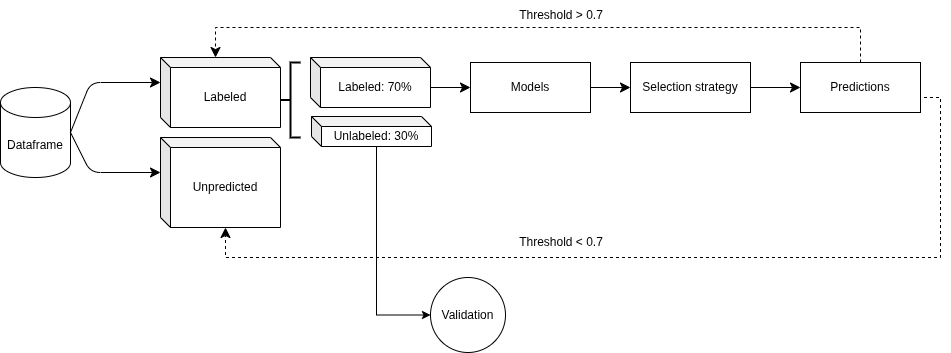

The diagram above was exported from draw.io. Its source (the exported page's mxGraphModel, read from the mxfile embedded in the PNG):
<mxGraphModel dx="1418" dy="927" grid="1" gridSize="10" guides="1" tooltips="1" connect="1" arrows="1" fold="1" page="1" pageScale="1" pageWidth="850" pageHeight="1100" math="0" shadow="0">
  <root>
    <mxCell id="0" />
    <mxCell id="1" parent="0" />
    <mxCell id="2" value="Labeled" style="shape=cube;whiteSpace=wrap;html=1;boundedLbl=1;backgroundOutline=1;darkOpacity=0.05;darkOpacity2=0.1;size=10;" vertex="1" parent="1">
      <mxGeometry x="200" y="190" width="120" height="70" as="geometry" />
    </mxCell>
    <mxCell id="3" value="Unpredicted" style="shape=cube;whiteSpace=wrap;html=1;boundedLbl=1;backgroundOutline=1;darkOpacity=0.05;darkOpacity2=0.1;size=10;" vertex="1" parent="1">
      <mxGeometry x="200" y="270" width="120" height="90" as="geometry" />
    </mxCell>
    <mxCell id="4" value="Dataframe" style="shape=cylinder3;whiteSpace=wrap;html=1;boundedLbl=1;backgroundOutline=1;size=15;" vertex="1" parent="1">
      <mxGeometry x="40" y="220" width="70" height="90" as="geometry" />
    </mxCell>
    <mxCell id="5" style="edgeStyle=none;curved=0;rounded=1;orthogonalLoop=1;jettySize=auto;html=1;entryX=0;entryY=0;entryDx=0;entryDy=25;entryPerimeter=0;fontSize=12;startSize=8;endSize=8;exitX=1;exitY=0.5;exitDx=0;exitDy=0;exitPerimeter=0;" edge="1" source="4" target="2" parent="1">
      <mxGeometry relative="1" as="geometry">
        <Array as="points">
          <mxPoint x="130" y="215" />
        </Array>
      </mxGeometry>
    </mxCell>
    <mxCell id="6" style="edgeStyle=none;curved=0;rounded=1;orthogonalLoop=1;jettySize=auto;html=1;entryX=0;entryY=0;entryDx=0;entryDy=35;entryPerimeter=0;fontSize=12;startSize=8;endSize=8;exitX=1;exitY=0.5;exitDx=0;exitDy=0;exitPerimeter=0;" edge="1" target="3" parent="1">
      <mxGeometry relative="1" as="geometry">
        <mxPoint x="110" y="265" as="sourcePoint" />
        <mxPoint x="200" y="210" as="targetPoint" />
        <Array as="points">
          <mxPoint x="130" y="305" />
        </Array>
      </mxGeometry>
    </mxCell>
    <mxCell id="7" value="Labeled: 70%" style="shape=cube;whiteSpace=wrap;html=1;boundedLbl=1;backgroundOutline=1;darkOpacity=0.05;darkOpacity2=0.1;size=10;" vertex="1" parent="1">
      <mxGeometry x="350" y="190" width="120" height="50" as="geometry" />
    </mxCell>
    <mxCell id="8" style="edgeStyle=orthogonalEdgeStyle;rounded=0;orthogonalLoop=1;jettySize=auto;html=1;exitX=0;exitY=0;exitDx=65;exitDy=30;exitPerimeter=0;entryX=0;entryY=0.5;entryDx=0;entryDy=0;" edge="1" source="9" target="21" parent="1">
      <mxGeometry relative="1" as="geometry" />
    </mxCell>
    <mxCell id="9" value="Unlabeled: 30%" style="shape=cube;whiteSpace=wrap;html=1;boundedLbl=1;backgroundOutline=1;darkOpacity=0.05;darkOpacity2=0.1;size=10;" vertex="1" parent="1">
      <mxGeometry x="351" y="249" width="120" height="30" as="geometry" />
    </mxCell>
    <mxCell id="10" style="edgeStyle=none;curved=1;rounded=0;orthogonalLoop=1;jettySize=auto;html=1;exitX=1;exitY=0.5;exitDx=0;exitDy=0;entryX=0;entryY=0.5;entryDx=0;entryDy=0;fontSize=12;startSize=8;endSize=8;" edge="1" source="12" target="14" parent="1">
      <mxGeometry relative="1" as="geometry" />
    </mxCell>
    <mxCell id="11" style="edgeStyle=none;curved=1;rounded=0;orthogonalLoop=1;jettySize=auto;html=1;exitX=0;exitY=0.5;exitDx=0;exitDy=0;fontSize=12;startSize=8;endSize=8;endArrow=none;startFill=1;startArrow=classic;entryX=0;entryY=0;entryDx=120;entryDy=30;entryPerimeter=0;" edge="1" source="12" target="7" parent="1">
      <mxGeometry relative="1" as="geometry">
        <mxPoint x="480" y="235" as="targetPoint" />
      </mxGeometry>
    </mxCell>
    <mxCell id="12" value="Models" style="rounded=0;whiteSpace=wrap;html=1;" vertex="1" parent="1">
      <mxGeometry x="510" y="195" width="120" height="50" as="geometry" />
    </mxCell>
    <mxCell id="13" style="edgeStyle=none;curved=1;rounded=0;orthogonalLoop=1;jettySize=auto;html=1;exitX=1;exitY=0.5;exitDx=0;exitDy=0;fontSize=12;startSize=8;endSize=8;" edge="1" source="14" target="15" parent="1">
      <mxGeometry relative="1" as="geometry" />
    </mxCell>
    <mxCell id="14" value="Selection strategy" style="rounded=0;whiteSpace=wrap;html=1;" vertex="1" parent="1">
      <mxGeometry x="670" y="195" width="120" height="50" as="geometry" />
    </mxCell>
    <mxCell id="15" value="Predictions" style="rounded=0;whiteSpace=wrap;html=1;" vertex="1" parent="1">
      <mxGeometry x="840" y="195" width="120" height="50" as="geometry" />
    </mxCell>
    <mxCell id="16" style="edgeStyle=orthogonalEdgeStyle;rounded=0;orthogonalLoop=1;jettySize=auto;html=1;entryX=0;entryY=0;entryDx=55;entryDy=0;entryPerimeter=0;fontSize=12;startSize=8;endSize=8;dashed=1;exitX=0.5;exitY=0;exitDx=0;exitDy=0;" edge="1" source="15" target="2" parent="1">
      <mxGeometry relative="1" as="geometry">
        <Array as="points">
          <mxPoint x="900" y="160" />
          <mxPoint x="255" y="160" />
        </Array>
        <mxPoint x="970" y="230" as="sourcePoint" />
      </mxGeometry>
    </mxCell>
    <mxCell id="17" value="Threshold &amp;gt; 0.7" style="text;html=1;align=center;verticalAlign=middle;whiteSpace=wrap;rounded=0;" vertex="1" parent="1">
      <mxGeometry x="541" y="133" width="120" height="30" as="geometry" />
    </mxCell>
    <mxCell id="18" value="" style="strokeWidth=2;html=1;shape=mxgraph.flowchart.annotation_2;align=left;labelPosition=right;pointerEvents=1;" vertex="1" parent="1">
      <mxGeometry x="320" y="195" width="20" height="75" as="geometry" />
    </mxCell>
    <mxCell id="19" style="edgeStyle=orthogonalEdgeStyle;rounded=0;orthogonalLoop=1;jettySize=auto;html=1;exitX=1;exitY=0.75;exitDx=0;exitDy=0;entryX=0;entryY=0;entryDx=65;entryDy=90;entryPerimeter=0;fontSize=12;startSize=8;endSize=8;dashed=1;" edge="1" source="15" target="3" parent="1">
      <mxGeometry relative="1" as="geometry">
        <Array as="points">
          <mxPoint x="960" y="230" />
          <mxPoint x="980" y="230" />
          <mxPoint x="980" y="390" />
          <mxPoint x="265" y="390" />
        </Array>
      </mxGeometry>
    </mxCell>
    <mxCell id="20" value="Threshold &amp;lt; 0.7" style="text;html=1;align=center;verticalAlign=middle;whiteSpace=wrap;rounded=0;" vertex="1" parent="1">
      <mxGeometry x="541" y="360" width="120" height="30" as="geometry" />
    </mxCell>
    <mxCell id="21" value="Validation" style="ellipse;whiteSpace=wrap;html=1;aspect=fixed;" vertex="1" parent="1">
      <mxGeometry x="470" y="410" width="75" height="75" as="geometry" />
    </mxCell>
  </root>
</mxGraphModel>